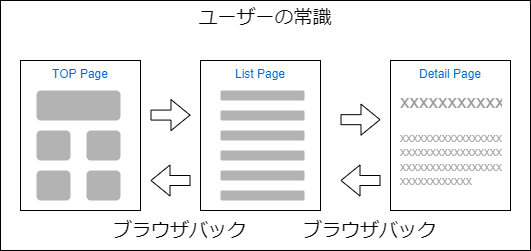

The diagram above was exported from draw.io. Its source (the exported page's mxGraphModel, read from the mxfile embedded in the PNG):
<mxGraphModel dx="1006" dy="553" grid="1" gridSize="10" guides="1" tooltips="1" connect="1" arrows="1" fold="1" page="1" pageScale="1" pageWidth="1654" pageHeight="1169" math="0" shadow="0">
  <root>
    <mxCell id="0" />
    <mxCell id="1" parent="0" />
    <mxCell id="42" value="ユーザーの常識" style="rounded=0;whiteSpace=wrap;html=1;labelBackgroundColor=none;fontSize=19;verticalAlign=top;" parent="1" vertex="1">
      <mxGeometry x="20" y="80" width="530" height="250" as="geometry" />
    </mxCell>
    <mxCell id="15" value="TOP Page" style="rounded=0;whiteSpace=wrap;html=1;fontColor=#0066CC;fillColor=none;verticalAlign=top;" parent="1" vertex="1">
      <mxGeometry x="40" y="140" width="120" height="150" as="geometry" />
    </mxCell>
    <mxCell id="16" value="List Page" style="rounded=0;whiteSpace=wrap;html=1;fontColor=#0066CC;fillColor=none;verticalAlign=top;" parent="1" vertex="1">
      <mxGeometry x="220" y="140" width="120" height="150" as="geometry" />
    </mxCell>
    <mxCell id="19" value="" style="rounded=1;whiteSpace=wrap;html=1;fillColor=#B3B3B3;strokeColor=none;fontColor=#333333;" parent="1" vertex="1">
      <mxGeometry x="56" y="170" width="84" height="30" as="geometry" />
    </mxCell>
    <mxCell id="20" value="" style="rounded=1;whiteSpace=wrap;html=1;fillColor=#B3B3B3;strokeColor=none;fontColor=#333333;" parent="1" vertex="1">
      <mxGeometry x="56" y="210" width="34" height="30" as="geometry" />
    </mxCell>
    <mxCell id="21" value="" style="rounded=1;whiteSpace=wrap;html=1;fillColor=#B3B3B3;strokeColor=none;fontColor=#333333;" parent="1" vertex="1">
      <mxGeometry x="106" y="210" width="34" height="30" as="geometry" />
    </mxCell>
    <mxCell id="22" value="" style="rounded=1;whiteSpace=wrap;html=1;fillColor=#B3B3B3;strokeColor=none;fontColor=#333333;" parent="1" vertex="1">
      <mxGeometry x="56" y="250" width="34" height="30" as="geometry" />
    </mxCell>
    <mxCell id="23" value="" style="rounded=1;whiteSpace=wrap;html=1;fillColor=#B3B3B3;strokeColor=none;fontColor=#333333;" parent="1" vertex="1">
      <mxGeometry x="106" y="250" width="34" height="30" as="geometry" />
    </mxCell>
    <mxCell id="26" value="" style="rounded=1;whiteSpace=wrap;html=1;fillColor=#B3B3B3;strokeColor=none;fontColor=#333333;" parent="1" vertex="1">
      <mxGeometry x="240" y="170" width="84" height="10" as="geometry" />
    </mxCell>
    <mxCell id="27" value="" style="rounded=1;whiteSpace=wrap;html=1;fillColor=#B3B3B3;strokeColor=none;fontColor=#333333;" parent="1" vertex="1">
      <mxGeometry x="240" y="190" width="84" height="10" as="geometry" />
    </mxCell>
    <mxCell id="28" value="" style="rounded=1;whiteSpace=wrap;html=1;fillColor=#B3B3B3;strokeColor=none;fontColor=#333333;" parent="1" vertex="1">
      <mxGeometry x="240" y="210" width="84" height="10" as="geometry" />
    </mxCell>
    <mxCell id="29" value="" style="rounded=1;whiteSpace=wrap;html=1;fillColor=#B3B3B3;strokeColor=none;fontColor=#333333;" parent="1" vertex="1">
      <mxGeometry x="240" y="230" width="84" height="10" as="geometry" />
    </mxCell>
    <mxCell id="30" value="" style="rounded=1;whiteSpace=wrap;html=1;fillColor=#B3B3B3;strokeColor=none;fontColor=#333333;" parent="1" vertex="1">
      <mxGeometry x="240" y="250" width="84" height="10" as="geometry" />
    </mxCell>
    <mxCell id="31" value="" style="rounded=1;whiteSpace=wrap;html=1;fillColor=#B3B3B3;strokeColor=none;fontColor=#333333;" parent="1" vertex="1">
      <mxGeometry x="240" y="270" width="84" height="10" as="geometry" />
    </mxCell>
    <mxCell id="32" value="Detail Page" style="rounded=0;whiteSpace=wrap;html=1;fontColor=#0066CC;fillColor=none;verticalAlign=top;" parent="1" vertex="1">
      <mxGeometry x="410" y="140" width="120" height="150" as="geometry" />
    </mxCell>
    <mxCell id="34" value="&lt;h1&gt;&lt;span style=&quot;font-weight: 400&quot;&gt;&lt;font style=&quot;font-size: 19px&quot;&gt;xxxxxxxxxxx&lt;/font&gt;&lt;/span&gt;&lt;/h1&gt;&lt;div&gt;&lt;span style=&quot;font-size: 12px ; font-weight: 400&quot;&gt;xxxxxxxxxxxxxxxxxxxxxxxxxx&lt;/span&gt;&lt;/div&gt;&lt;div&gt;&lt;span style=&quot;font-size: 12px ; font-weight: 400&quot;&gt;xxxxxxxxxxxxxxxxxxxxxxxx&lt;/span&gt;&lt;/div&gt;&lt;div&gt;&lt;span style=&quot;font-size: 12px ; font-weight: 400&quot;&gt;xxxxxxxxxxxxxxxxxxx&lt;/span&gt;&lt;/div&gt;&lt;div&gt;&lt;span style=&quot;font-size: 12px ; font-weight: 400&quot;&gt;xxxxxxxxxxxx&lt;/span&gt;&lt;/div&gt;" style="text;html=1;strokeColor=none;fillColor=none;spacing=5;spacingTop=-20;whiteSpace=wrap;overflow=hidden;rounded=0;fontColor=#999999;" parent="1" vertex="1">
      <mxGeometry x="415" y="160" width="110" height="120" as="geometry" />
    </mxCell>
    <mxCell id="35" value="" style="shape=flexArrow;endArrow=classic;html=1;fontSize=19;fontColor=#999999;" parent="1" edge="1">
      <mxGeometry width="50" height="50" relative="1" as="geometry">
        <mxPoint x="170" y="194.58" as="sourcePoint" />
        <mxPoint x="210" y="194.58" as="targetPoint" />
      </mxGeometry>
    </mxCell>
    <mxCell id="36" value="" style="shape=flexArrow;endArrow=classic;html=1;fontSize=19;fontColor=#999999;" parent="1" edge="1">
      <mxGeometry width="50" height="50" relative="1" as="geometry">
        <mxPoint x="360" y="199.17000000000002" as="sourcePoint" />
        <mxPoint x="400" y="199.17000000000002" as="targetPoint" />
      </mxGeometry>
    </mxCell>
    <mxCell id="37" value="" style="shape=flexArrow;endArrow=classic;html=1;fontSize=19;fontColor=#999999;" parent="1" edge="1">
      <mxGeometry width="50" height="50" relative="1" as="geometry">
        <mxPoint x="400" y="260.00000000000006" as="sourcePoint" />
        <mxPoint x="360" y="260.00000000000006" as="targetPoint" />
      </mxGeometry>
    </mxCell>
    <mxCell id="39" value="ブラウザバック" style="edgeLabel;html=1;align=center;verticalAlign=middle;resizable=0;points=[];fontSize=19;fontColor=#000000;labelBackgroundColor=none;" parent="37" vertex="1" connectable="0">
      <mxGeometry x="-0.3917" y="5" relative="1" as="geometry">
        <mxPoint y="45" as="offset" />
      </mxGeometry>
    </mxCell>
    <mxCell id="40" value="" style="shape=flexArrow;endArrow=classic;html=1;fontSize=19;fontColor=#999999;" parent="1" edge="1">
      <mxGeometry width="50" height="50" relative="1" as="geometry">
        <mxPoint x="210" y="260" as="sourcePoint" />
        <mxPoint x="170" y="260" as="targetPoint" />
      </mxGeometry>
    </mxCell>
    <mxCell id="41" value="ブラウザバック" style="edgeLabel;html=1;align=center;verticalAlign=middle;resizable=0;points=[];fontSize=19;fontColor=#000000;labelBackgroundColor=none;" parent="40" vertex="1" connectable="0">
      <mxGeometry x="-0.3917" y="5" relative="1" as="geometry">
        <mxPoint y="45" as="offset" />
      </mxGeometry>
    </mxCell>
  </root>
</mxGraphModel>